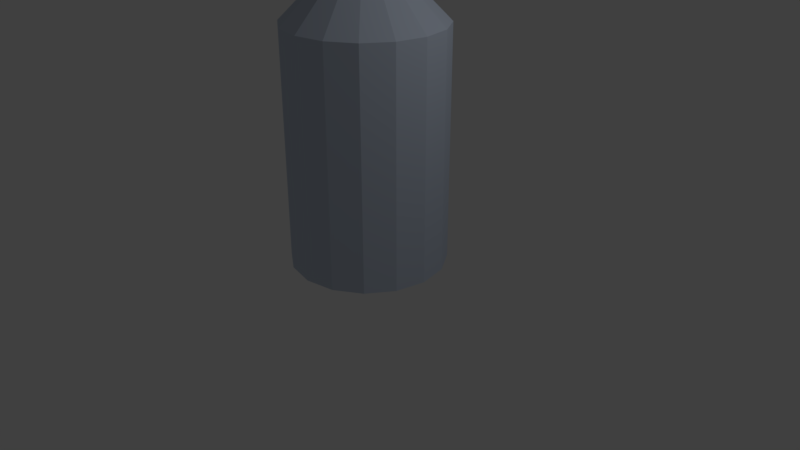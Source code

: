# Source: actor_collision.blend  (saved by Blender 2.78.0; exported with 4.5.12 LTS)
import bpy
from mathutils import Matrix  # noqa: F401  (used for matrix-valued properties, if any)

bpy.ops.wm.read_factory_settings(use_empty=True)
scene = bpy.context.scene
scene.name = 'Scene'

# ---- collections
col_collection_1 = bpy.data.collections.new('Collection 1'); scene.collection.children.link(col_collection_1)

# ---- materials (node trees are filled in below, after node groups)
mat_inaccessible = bpy.data.materials.new('inaccessible')
mat_inaccessible.alpha_threshold = 0.0
mat_inaccessible.use_transparent_shadow = False
mat_inaccessible.diffuse_color = (0.5647, 0.6376, 0.7605, 1.0)
mat_inaccessible.roughness = 0.5
mat_inaccessible.line_color = (0.0, 0.0, 0.0, 1.0)

# ---- material node trees

# ---- world
world_world = bpy.data.worlds.new('World'); scene.world = world_world
world_world.color = (0.05088, 0.05088, 0.05088)
world_world.use_sun_shadow = False
world_world.sun_shadow_jitter_overblur = 0.0
world_world.cycles.sampling_method = 'MANUAL'

# ---- cameras
cam_camera = bpy.data.cameras.new('Camera')
cam_camera.clip_end = 100.0
cam_camera.lens = 35.0
cam_camera.sensor_width = 32.0
cam_camera.sensor_height = 18.0
cam_camera.ortho_scale = 7.314
cam_camera.dof.focus_distance = 0.0
cam_camera.dof.aperture_fstop = 128.0

# ---- lights
light_lamp = bpy.data.lights.new('Lamp', 'POINT')
light_lamp.transmission_factor = 0.0
light_lamp.cutoff_distance = 30.0
light_lamp.energy = 100.0
light_lamp.shadow_buffer_clip_start = 1.001
light_lamp.shadow_soft_size = 0.1
light_lamp.shadow_maximum_resolution = 0.006
light_lamp.use_absolute_resolution = True

# ---- meshes
me_cylinder = bpy.data.meshes.new('Cylinder')
me_cylinder.from_pydata([(0.0, 1.0, 0.001068), (0.0, 1.0, 3.001), (0.3827, 0.9239, 0.001068), (0.3827, 0.9239, 3.001), (0.7071, 0.7071, 0.001068), (0.7071, 0.7071, 3.001), (0.9239, 0.3827, 0.001068), (0.9239, 0.3827, 3.001), (1.0, -4.371e-08, 0.001068), (1.0, -4.371e-08, 3.001), (0.9239, -0.3827, 0.001068), (0.9239, -0.3827, 3.001), (0.7071, -0.7071, 0.001068), (0.7071, -0.7071, 3.001), (0.3827, -0.9239, 0.001068), (0.3827, -0.9239, 3.001), (1.51e-07, -1.0, 0.001068), (1.51e-07, -1.0, 3.001), (-0.3827, -0.9239, 0.001068), (-0.3827, -0.9239, 3.001), (-0.7071, -0.7071, 0.001068), (-0.7071, -0.7071, 3.001), (-0.9239, -0.3827, 0.001068), (-0.9239, -0.3827, 3.001), (-1.0, 1.192e-08, 0.001068), (-1.0, 1.192e-08, 3.001), (-0.9239, 0.3827, 0.001068), (-0.9239, 0.3827, 3.001), (-0.7071, 0.7071, 0.001068), (-0.7071, 0.7071, 3.001), (-0.3827, 0.9239, 0.001068), (-0.3827, 0.9239, 3.001), (0.0, 0.0, 4.001)], [], [(0, 1, 3, 2), (2, 3, 5, 4), (4, 5, 7, 6), (6, 7, 9, 8), (8, 9, 11, 10), (10, 11, 13, 12), (12, 13, 15, 14), (14, 15, 17, 16), (16, 17, 19, 18), (18, 19, 21, 20), (20, 21, 23, 22), (22, 23, 25, 24), (24, 25, 27, 26), (26, 27, 29, 28), (21, 19, 32), (28, 29, 31, 30), (30, 31, 1, 0), (11, 9, 32), (31, 29, 32), (7, 5, 32), (17, 15, 32), (3, 1, 32), (27, 25, 32), (13, 11, 32), (23, 21, 32), (1, 31, 32), (9, 7, 32), (19, 17, 32), (29, 27, 32), (5, 3, 32), (15, 13, 32), (25, 23, 32)])
me_cylinder.materials.append(mat_inaccessible)
me_cylinder.use_remesh_preserve_volume = False
me_cylinder.use_remesh_preserve_attributes = False
me_cylinder.use_mirror_vertex_groups = False
me_cylinder.update()

# ---- objects
ob_lamp = bpy.data.objects.new('Lamp', light_lamp)
ob_camera = bpy.data.objects.new('Camera', cam_camera)
ob_cylinder = bpy.data.objects.new('Cylinder', me_cylinder)

# ---- transforms, parenting, visibility, modifiers, constraints
ob_lamp.location = (4.076, 1.005, 5.904)
ob_lamp.rotation_euler = (0.6503, 0.05522, 1.866)
ob_lamp.lock_rotations_4d = False
ob_lamp.empty_display_type = 'ARROWS'
ob_lamp.color = (0.0, 0.0, 0.0, 0.0)
ob_lamp.lineart.crease_threshold = 0.0
ob_camera.location = (7.481, -6.508, 5.344)
ob_camera.rotation_euler = (1.109, 0.0, 0.8149)
ob_camera.lock_rotations_4d = False
ob_camera.empty_display_type = 'ARROWS'
ob_camera.color = (0.0, 0.0, 0.0, 0.0)
ob_camera.display_type = 'WIRE'
ob_camera.lineart.crease_threshold = 0.0
ob_cylinder.location = (0.0, 0.0, 0.0)
ob_cylinder.lineart.crease_threshold = 0.0

# ---- collection membership
col_collection_1.objects.link(ob_lamp)
col_collection_1.objects.link(ob_camera)
col_collection_1.objects.link(ob_cylinder)

# ---- scene / render settings (as saved in the file)
scene.camera = ob_camera
scene.frame_start = 1; scene.frame_end = 250; scene.frame_set(1)
scene.render.engine = 'BLENDER_EEVEE_NEXT'
scene.render.resolution_percentage = 50
scene.render.dither_intensity = 0.0
scene.cycles.use_denoising = False
scene.cycles.samples = 128
scene.cycles.sampling_pattern = 'TABULATED_SOBOL'
scene.cycles.light_sampling_threshold = 0.0
scene.cycles.use_adaptive_sampling = False
scene.cycles.use_light_tree = False
scene.cycles.blur_glossy = 0.0
scene.cycles.sample_clamp_indirect = 0.0
scene.view_settings.view_transform = 'Standard'
bpy.context.view_layer.update()
